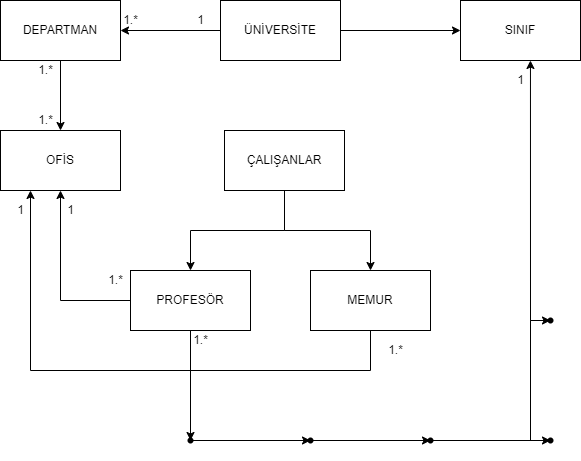

The diagram above was exported from draw.io. Its source (the exported page's mxGraphModel, read from the mxfile embedded in the PNG):
<mxGraphModel dx="868" dy="450" grid="1" gridSize="10" guides="1" tooltips="1" connect="1" arrows="1" fold="1" page="1" pageScale="1" pageWidth="827" pageHeight="1169" math="0" shadow="0">
  <root>
    <mxCell id="0" />
    <mxCell id="1" parent="0" />
    <mxCell id="wsk8vuNk37O7HwEAI4Jm-15" value="" style="edgeStyle=orthogonalEdgeStyle;rounded=0;orthogonalLoop=1;jettySize=auto;html=1;" parent="1" source="wsk8vuNk37O7HwEAI4Jm-5" target="wsk8vuNk37O7HwEAI4Jm-6" edge="1">
      <mxGeometry relative="1" as="geometry" />
    </mxCell>
    <mxCell id="wsk8vuNk37O7HwEAI4Jm-18" value="" style="edgeStyle=orthogonalEdgeStyle;rounded=0;orthogonalLoop=1;jettySize=auto;html=1;entryX=0;entryY=0.5;entryDx=0;entryDy=0;" parent="1" source="wsk8vuNk37O7HwEAI4Jm-5" target="wsk8vuNk37O7HwEAI4Jm-7" edge="1">
      <mxGeometry relative="1" as="geometry">
        <mxPoint x="570" y="80" as="targetPoint" />
      </mxGeometry>
    </mxCell>
    <mxCell id="wsk8vuNk37O7HwEAI4Jm-5" value="ÜNİVERSİTE" style="rounded=0;whiteSpace=wrap;html=1;" parent="1" vertex="1">
      <mxGeometry x="350" y="50" width="120" height="60" as="geometry" />
    </mxCell>
    <mxCell id="wsk8vuNk37O7HwEAI4Jm-16" value="" style="edgeStyle=orthogonalEdgeStyle;rounded=0;orthogonalLoop=1;jettySize=auto;html=1;" parent="1" source="wsk8vuNk37O7HwEAI4Jm-6" target="wsk8vuNk37O7HwEAI4Jm-8" edge="1">
      <mxGeometry relative="1" as="geometry" />
    </mxCell>
    <mxCell id="wsk8vuNk37O7HwEAI4Jm-6" value="DEPARTMAN" style="rounded=0;whiteSpace=wrap;html=1;" parent="1" vertex="1">
      <mxGeometry x="130" y="50" width="120" height="60" as="geometry" />
    </mxCell>
    <mxCell id="wsk8vuNk37O7HwEAI4Jm-7" value="SINIF" style="rounded=0;whiteSpace=wrap;html=1;" parent="1" vertex="1">
      <mxGeometry x="590" y="50" width="120" height="60" as="geometry" />
    </mxCell>
    <mxCell id="wsk8vuNk37O7HwEAI4Jm-8" value="OFİS" style="rounded=0;whiteSpace=wrap;html=1;" parent="1" vertex="1">
      <mxGeometry x="130" y="180" width="120" height="60" as="geometry" />
    </mxCell>
    <mxCell id="wsk8vuNk37O7HwEAI4Jm-12" value="" style="edgeStyle=orthogonalEdgeStyle;rounded=0;orthogonalLoop=1;jettySize=auto;html=1;" parent="1" source="wsk8vuNk37O7HwEAI4Jm-9" target="wsk8vuNk37O7HwEAI4Jm-11" edge="1">
      <mxGeometry relative="1" as="geometry" />
    </mxCell>
    <mxCell id="wsk8vuNk37O7HwEAI4Jm-14" value="" style="edgeStyle=orthogonalEdgeStyle;rounded=0;orthogonalLoop=1;jettySize=auto;html=1;entryX=0.5;entryY=0;entryDx=0;entryDy=0;" parent="1" source="wsk8vuNk37O7HwEAI4Jm-9" target="wsk8vuNk37O7HwEAI4Jm-10" edge="1">
      <mxGeometry relative="1" as="geometry">
        <mxPoint x="414" y="310" as="targetPoint" />
      </mxGeometry>
    </mxCell>
    <mxCell id="wsk8vuNk37O7HwEAI4Jm-9" value="ÇALIŞANLAR" style="rounded=0;whiteSpace=wrap;html=1;" parent="1" vertex="1">
      <mxGeometry x="354" y="180" width="120" height="60" as="geometry" />
    </mxCell>
    <mxCell id="wsk8vuNk37O7HwEAI4Jm-20" value="" style="edgeStyle=orthogonalEdgeStyle;rounded=0;orthogonalLoop=1;jettySize=auto;html=1;" parent="1" source="wsk8vuNk37O7HwEAI4Jm-10" target="wsk8vuNk37O7HwEAI4Jm-19" edge="1">
      <mxGeometry relative="1" as="geometry" />
    </mxCell>
    <mxCell id="wsk8vuNk37O7HwEAI4Jm-32" value="" style="edgeStyle=orthogonalEdgeStyle;rounded=0;orthogonalLoop=1;jettySize=auto;html=1;entryX=0.5;entryY=1;entryDx=0;entryDy=0;" parent="1" source="wsk8vuNk37O7HwEAI4Jm-10" target="wsk8vuNk37O7HwEAI4Jm-8" edge="1">
      <mxGeometry relative="1" as="geometry">
        <mxPoint x="190" y="250" as="targetPoint" />
      </mxGeometry>
    </mxCell>
    <mxCell id="wsk8vuNk37O7HwEAI4Jm-10" value="PROFESÖR" style="rounded=0;whiteSpace=wrap;html=1;" parent="1" vertex="1">
      <mxGeometry x="260" y="320" width="120" height="60" as="geometry" />
    </mxCell>
    <mxCell id="wsk8vuNk37O7HwEAI4Jm-33" style="edgeStyle=orthogonalEdgeStyle;rounded=0;orthogonalLoop=1;jettySize=auto;html=1;entryX=0.25;entryY=1;entryDx=0;entryDy=0;" parent="1" source="wsk8vuNk37O7HwEAI4Jm-11" target="wsk8vuNk37O7HwEAI4Jm-8" edge="1">
      <mxGeometry relative="1" as="geometry">
        <mxPoint x="440" y="460" as="targetPoint" />
        <Array as="points">
          <mxPoint x="500" y="420" />
          <mxPoint x="160" y="420" />
        </Array>
      </mxGeometry>
    </mxCell>
    <mxCell id="wsk8vuNk37O7HwEAI4Jm-11" value="MEMUR" style="rounded=0;whiteSpace=wrap;html=1;" parent="1" vertex="1">
      <mxGeometry x="440" y="320" width="120" height="60" as="geometry" />
    </mxCell>
    <mxCell id="wsk8vuNk37O7HwEAI4Jm-22" value="" style="edgeStyle=orthogonalEdgeStyle;rounded=0;orthogonalLoop=1;jettySize=auto;html=1;" parent="1" source="wsk8vuNk37O7HwEAI4Jm-19" target="wsk8vuNk37O7HwEAI4Jm-21" edge="1">
      <mxGeometry relative="1" as="geometry" />
    </mxCell>
    <mxCell id="wsk8vuNk37O7HwEAI4Jm-19" value="" style="shape=waypoint;sketch=0;size=6;pointerEvents=1;points=[];fillColor=default;resizable=0;rotatable=0;perimeter=centerPerimeter;snapToPoint=1;rounded=0;" parent="1" vertex="1">
      <mxGeometry x="300" y="470" width="40" height="40" as="geometry" />
    </mxCell>
    <mxCell id="wsk8vuNk37O7HwEAI4Jm-24" value="" style="edgeStyle=orthogonalEdgeStyle;rounded=0;orthogonalLoop=1;jettySize=auto;html=1;" parent="1" source="wsk8vuNk37O7HwEAI4Jm-21" target="wsk8vuNk37O7HwEAI4Jm-23" edge="1">
      <mxGeometry relative="1" as="geometry" />
    </mxCell>
    <mxCell id="wsk8vuNk37O7HwEAI4Jm-21" value="" style="shape=waypoint;sketch=0;size=6;pointerEvents=1;points=[];fillColor=default;resizable=0;rotatable=0;perimeter=centerPerimeter;snapToPoint=1;rounded=0;" parent="1" vertex="1">
      <mxGeometry x="420" y="470" width="40" height="40" as="geometry" />
    </mxCell>
    <mxCell id="wsk8vuNk37O7HwEAI4Jm-26" value="" style="edgeStyle=orthogonalEdgeStyle;rounded=0;orthogonalLoop=1;jettySize=auto;html=1;" parent="1" source="wsk8vuNk37O7HwEAI4Jm-23" target="wsk8vuNk37O7HwEAI4Jm-25" edge="1">
      <mxGeometry relative="1" as="geometry" />
    </mxCell>
    <mxCell id="wsk8vuNk37O7HwEAI4Jm-23" value="" style="shape=waypoint;sketch=0;size=6;pointerEvents=1;points=[];fillColor=default;resizable=0;rotatable=0;perimeter=centerPerimeter;snapToPoint=1;rounded=0;" parent="1" vertex="1">
      <mxGeometry x="540" y="470" width="40" height="40" as="geometry" />
    </mxCell>
    <mxCell id="wsk8vuNk37O7HwEAI4Jm-28" value="" style="edgeStyle=orthogonalEdgeStyle;rounded=0;orthogonalLoop=1;jettySize=auto;html=1;" parent="1" source="wsk8vuNk37O7HwEAI4Jm-25" target="wsk8vuNk37O7HwEAI4Jm-27" edge="1">
      <mxGeometry relative="1" as="geometry">
        <Array as="points">
          <mxPoint x="660" y="490" />
          <mxPoint x="660" y="370" />
        </Array>
      </mxGeometry>
    </mxCell>
    <mxCell id="wsk8vuNk37O7HwEAI4Jm-25" value="" style="shape=waypoint;sketch=0;size=6;pointerEvents=1;points=[];fillColor=default;resizable=0;rotatable=0;perimeter=centerPerimeter;snapToPoint=1;rounded=0;" parent="1" vertex="1">
      <mxGeometry x="660" y="470" width="40" height="40" as="geometry" />
    </mxCell>
    <mxCell id="wsk8vuNk37O7HwEAI4Jm-30" value="" style="edgeStyle=orthogonalEdgeStyle;rounded=0;orthogonalLoop=1;jettySize=auto;html=1;entryX=0.583;entryY=1;entryDx=0;entryDy=0;entryPerimeter=0;" parent="1" source="wsk8vuNk37O7HwEAI4Jm-27" target="wsk8vuNk37O7HwEAI4Jm-7" edge="1">
      <mxGeometry relative="1" as="geometry">
        <mxPoint x="660" y="130" as="targetPoint" />
        <Array as="points">
          <mxPoint x="660" y="370" />
        </Array>
      </mxGeometry>
    </mxCell>
    <mxCell id="wsk8vuNk37O7HwEAI4Jm-27" value="" style="shape=waypoint;sketch=0;size=6;pointerEvents=1;points=[];fillColor=default;resizable=0;rotatable=0;perimeter=centerPerimeter;snapToPoint=1;rounded=0;" parent="1" vertex="1">
      <mxGeometry x="660" y="350" width="40" height="40" as="geometry" />
    </mxCell>
    <mxCell id="wsk8vuNk37O7HwEAI4Jm-35" value="1" style="text;html=1;align=center;verticalAlign=middle;resizable=0;points=[];autosize=1;strokeColor=none;fillColor=none;" parent="1" vertex="1">
      <mxGeometry x="320" y="60" width="20" height="20" as="geometry" />
    </mxCell>
    <mxCell id="wsk8vuNk37O7HwEAI4Jm-36" value="1.*" style="text;html=1;align=center;verticalAlign=middle;resizable=0;points=[];autosize=1;strokeColor=none;fillColor=none;" parent="1" vertex="1">
      <mxGeometry x="245" y="60" width="30" height="20" as="geometry" />
    </mxCell>
    <mxCell id="wsk8vuNk37O7HwEAI4Jm-37" value="1.*" style="text;html=1;align=center;verticalAlign=middle;resizable=0;points=[];autosize=1;strokeColor=none;fillColor=none;" parent="1" vertex="1">
      <mxGeometry x="160" y="110" width="30" height="20" as="geometry" />
    </mxCell>
    <mxCell id="wsk8vuNk37O7HwEAI4Jm-38" value="1.*" style="text;html=1;align=center;verticalAlign=middle;resizable=0;points=[];autosize=1;strokeColor=none;fillColor=none;" parent="1" vertex="1">
      <mxGeometry x="160" y="160" width="30" height="20" as="geometry" />
    </mxCell>
    <mxCell id="wsk8vuNk37O7HwEAI4Jm-39" value="1.*" style="text;html=1;align=center;verticalAlign=middle;resizable=0;points=[];autosize=1;strokeColor=none;fillColor=none;" parent="1" vertex="1">
      <mxGeometry x="230" y="320" width="30" height="20" as="geometry" />
    </mxCell>
    <mxCell id="wsk8vuNk37O7HwEAI4Jm-40" value="1.*" style="text;html=1;align=center;verticalAlign=middle;resizable=0;points=[];autosize=1;strokeColor=none;fillColor=none;" parent="1" vertex="1">
      <mxGeometry x="510" y="390" width="30" height="20" as="geometry" />
    </mxCell>
    <mxCell id="wsk8vuNk37O7HwEAI4Jm-41" value="1.*" style="text;html=1;align=center;verticalAlign=middle;resizable=0;points=[];autosize=1;strokeColor=none;fillColor=none;" parent="1" vertex="1">
      <mxGeometry x="315" y="380" width="30" height="20" as="geometry" />
    </mxCell>
    <mxCell id="wsk8vuNk37O7HwEAI4Jm-42" value="1" style="text;html=1;align=center;verticalAlign=middle;resizable=0;points=[];autosize=1;strokeColor=none;fillColor=none;" parent="1" vertex="1">
      <mxGeometry x="190" y="250" width="20" height="20" as="geometry" />
    </mxCell>
    <mxCell id="wsk8vuNk37O7HwEAI4Jm-43" value="1" style="text;html=1;align=center;verticalAlign=middle;resizable=0;points=[];autosize=1;strokeColor=none;fillColor=none;" parent="1" vertex="1">
      <mxGeometry x="140" y="250" width="20" height="20" as="geometry" />
    </mxCell>
    <mxCell id="wsk8vuNk37O7HwEAI4Jm-44" value="1" style="text;html=1;align=center;verticalAlign=middle;resizable=0;points=[];autosize=1;strokeColor=none;fillColor=none;" parent="1" vertex="1">
      <mxGeometry x="640" y="120" width="20" height="20" as="geometry" />
    </mxCell>
  </root>
</mxGraphModel>